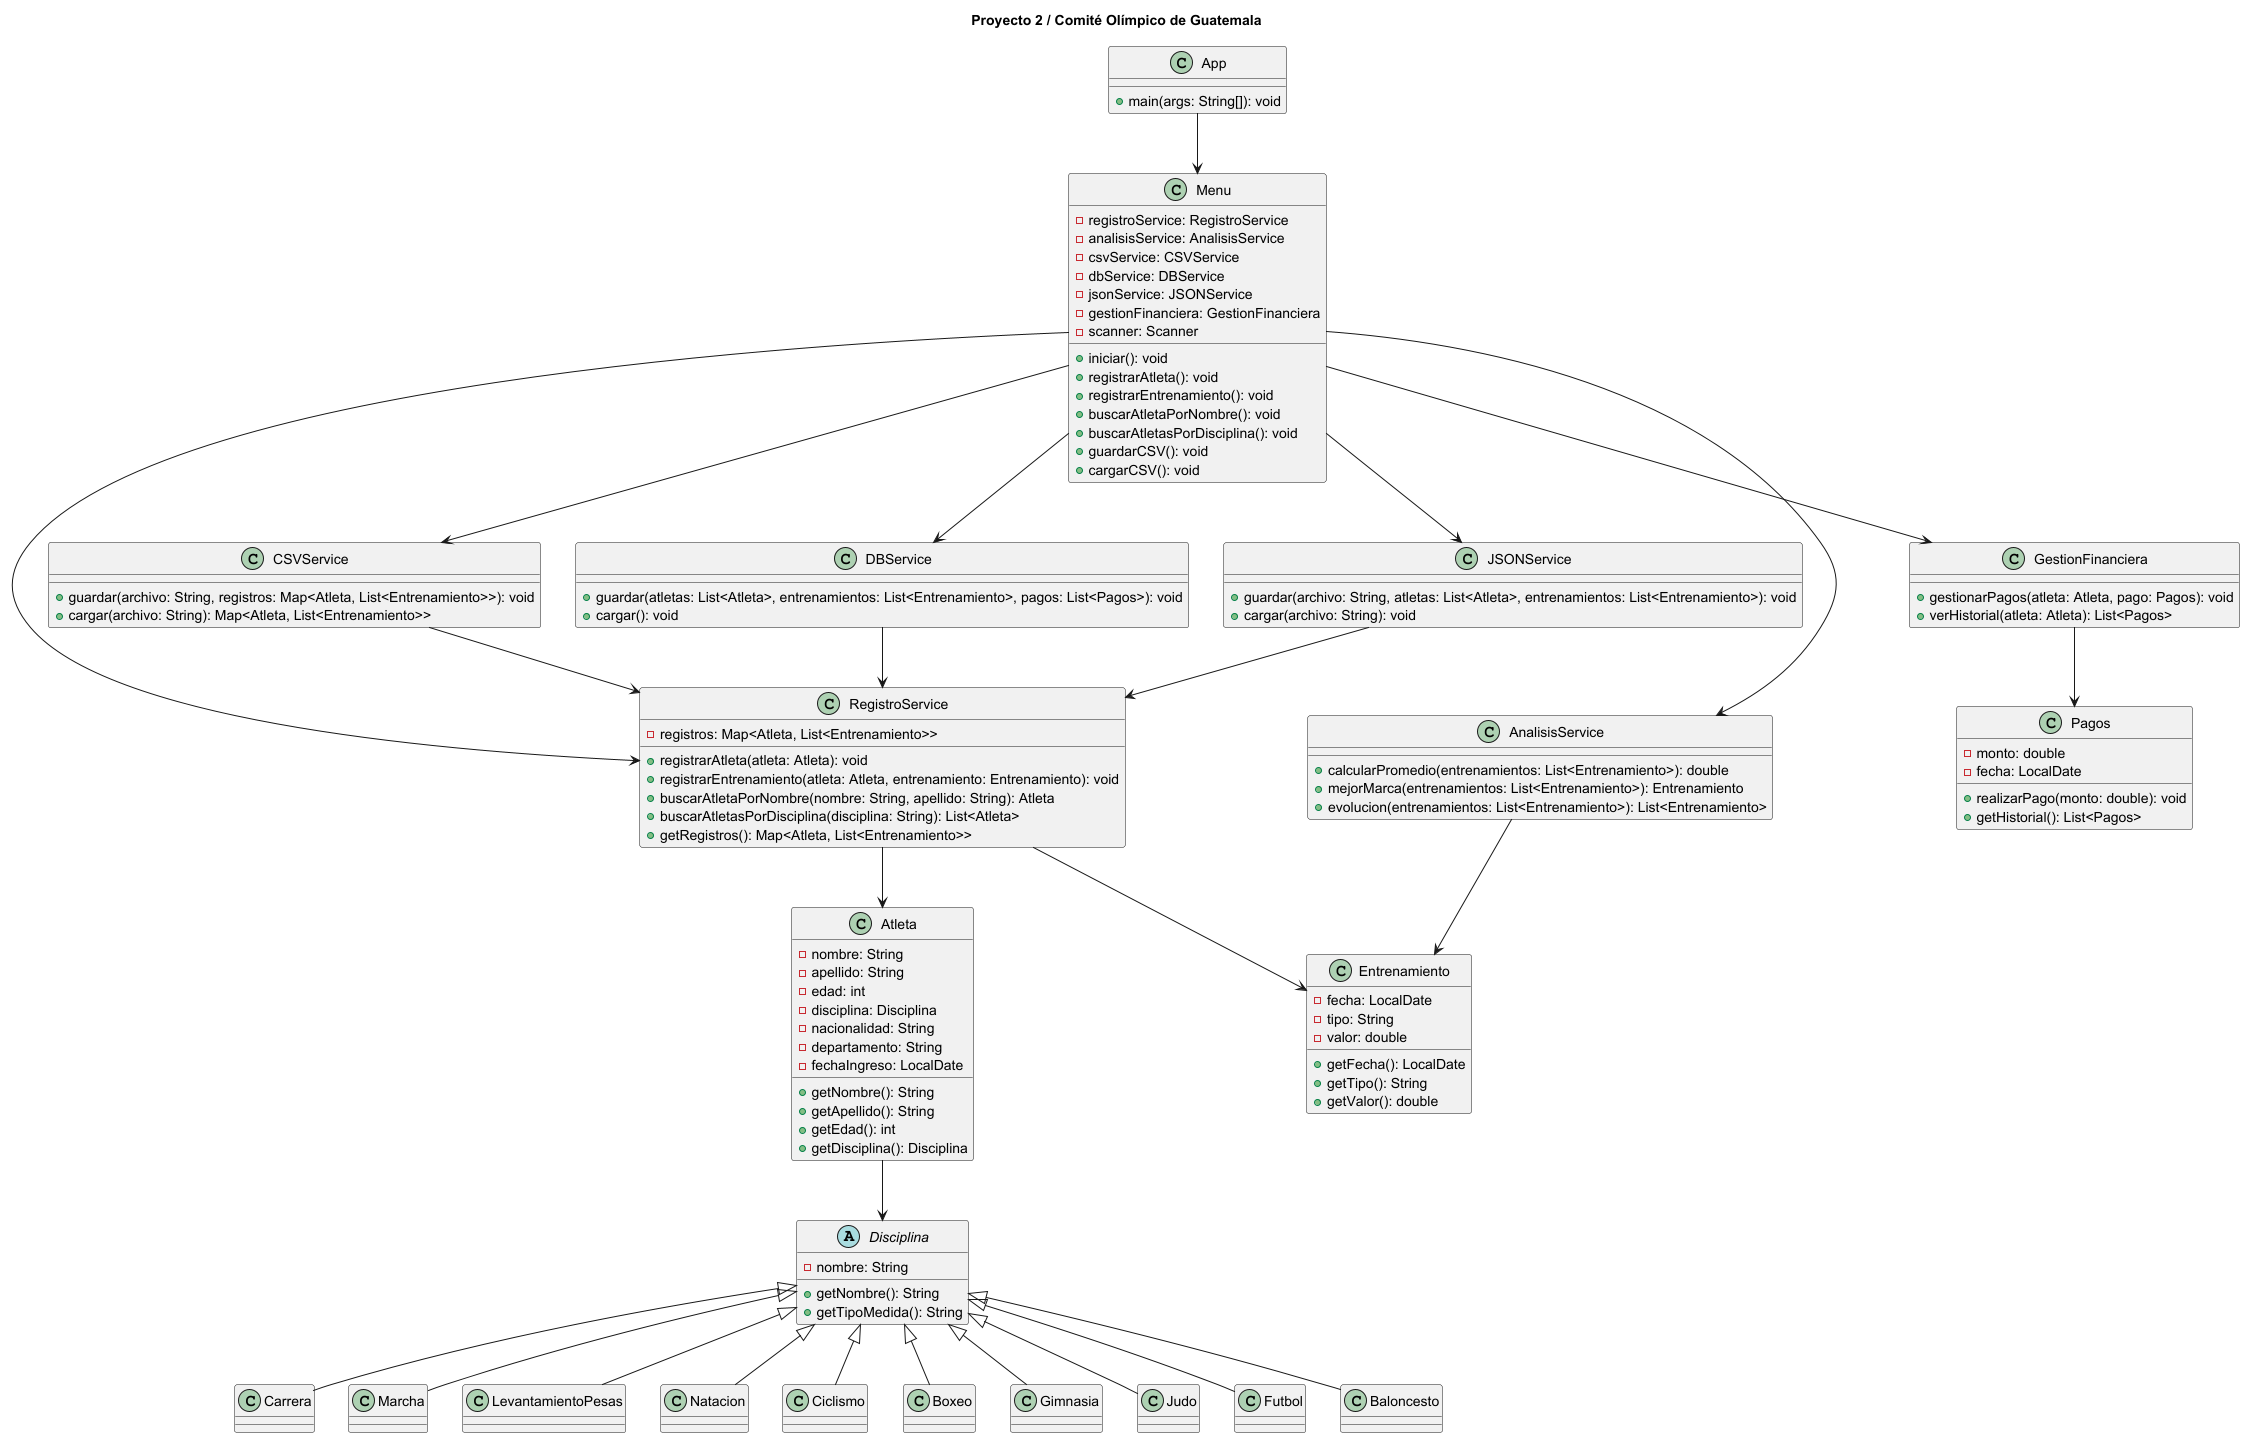

The diagram above was rendered by PlantUML. Its source (embedded in the PNG):
@startuml
title Proyecto 2 / Comité Olímpico de Guatemala

class App {
  +main(args: String[]): void
}

class Menu {
  - registroService: RegistroService
  - analisisService: AnalisisService
  - csvService: CSVService
  - dbService: DBService
  - jsonService: JSONService
  - gestionFinanciera: GestionFinanciera
  - scanner: Scanner
  +iniciar(): void
  +registrarAtleta(): void
  +registrarEntrenamiento(): void
  +buscarAtletaPorNombre(): void
  +buscarAtletasPorDisciplina(): void
  +guardarCSV(): void
  +cargarCSV(): void
}

class RegistroService {
  - registros: Map<Atleta, List<Entrenamiento>>
  +registrarAtleta(atleta: Atleta): void
  +registrarEntrenamiento(atleta: Atleta, entrenamiento: Entrenamiento): void
  +buscarAtletaPorNombre(nombre: String, apellido: String): Atleta
  +buscarAtletasPorDisciplina(disciplina: String): List<Atleta>
  +getRegistros(): Map<Atleta, List<Entrenamiento>>
}

class AnalisisService {
  +calcularPromedio(entrenamientos: List<Entrenamiento>): double
  +mejorMarca(entrenamientos: List<Entrenamiento>): Entrenamiento
  +evolucion(entrenamientos: List<Entrenamiento>): List<Entrenamiento>
}

class CSVService {
  +guardar(archivo: String, registros: Map<Atleta, List<Entrenamiento>>): void
  +cargar(archivo: String): Map<Atleta, List<Entrenamiento>>
}

class DBService {
  +guardar(atletas: List<Atleta>, entrenamientos: List<Entrenamiento>, pagos: List<Pagos>): void
  +cargar(): void
}

class JSONService {
  +guardar(archivo: String, atletas: List<Atleta>, entrenamientos: List<Entrenamiento>): void
  +cargar(archivo: String): void
}

class Atleta {
  - nombre: String
  - apellido: String
  - edad: int
  - disciplina: Disciplina
  - nacionalidad: String
  - departamento: String
  - fechaIngreso: LocalDate
  +getNombre(): String
  +getApellido(): String
  +getEdad(): int
  +getDisciplina(): Disciplina
}

class Entrenamiento {
  - fecha: LocalDate
  - tipo: String
  - valor: double
  +getFecha(): LocalDate
  +getTipo(): String
  +getValor(): double
}

class Pagos {
  - monto: double
  - fecha: LocalDate
  +realizarPago(monto: double): void
  +getHistorial(): List<Pagos>
}

class GestionFinanciera {
  +gestionarPagos(atleta: Atleta, pago: Pagos): void
  +verHistorial(atleta: Atleta): List<Pagos>
}

abstract class Disciplina {
  - nombre: String
  +getNombre(): String
  +getTipoMedida(): String
}

class Carrera
class Marcha
class LevantamientoPesas
class Natacion
class Ciclismo
class Boxeo
class Gimnasia
class Judo
class Futbol
class Baloncesto

' Relaciones
App --> Menu
Menu --> RegistroService
Menu --> AnalisisService
Menu --> CSVService
Menu --> DBService
Menu --> JSONService
Menu --> GestionFinanciera

RegistroService --> Atleta
RegistroService --> Entrenamiento
AnalisisService --> Entrenamiento
CSVService --> RegistroService
JSONService --> RegistroService
DBService --> RegistroService
GestionFinanciera --> Pagos
Atleta --> Disciplina

Disciplina <|-- Carrera
Disciplina <|-- Marcha
Disciplina <|-- LevantamientoPesas
Disciplina <|-- Natacion
Disciplina <|-- Ciclismo
Disciplina <|-- Boxeo
Disciplina <|-- Gimnasia
Disciplina <|-- Judo
Disciplina <|-- Futbol
Disciplina <|-- Baloncesto

@enduml